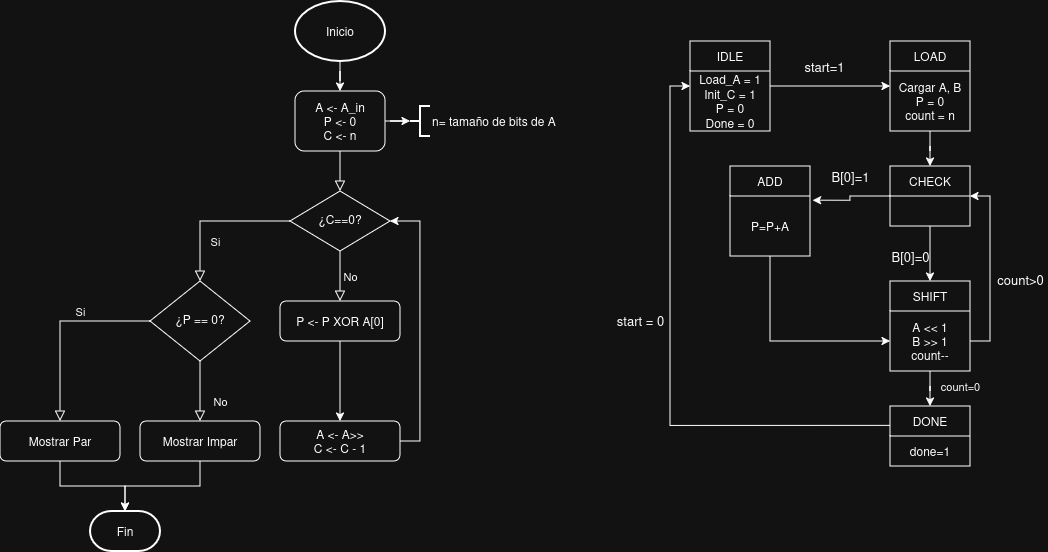

The diagram above was exported from draw.io. Its source (the exported page's mxGraphModel, read from the mxfile embedded in the PNG):
<mxGraphModel dx="1605" dy="1667" grid="1" gridSize="10" guides="1" tooltips="1" connect="1" arrows="1" fold="1" page="1" pageScale="1" pageWidth="827" pageHeight="1169" math="0" shadow="0">
  <root>
    <mxCell id="WIyWlLk6GJQsqaUBKTNV-0" />
    <mxCell id="WIyWlLk6GJQsqaUBKTNV-1" parent="WIyWlLk6GJQsqaUBKTNV-0" />
    <mxCell id="WIyWlLk6GJQsqaUBKTNV-2" edge="1" parent="WIyWlLk6GJQsqaUBKTNV-1" source="WIyWlLk6GJQsqaUBKTNV-3" style="rounded=0;html=1;jettySize=auto;orthogonalLoop=1;fontSize=11;endArrow=block;endFill=0;endSize=8;strokeWidth=1;shadow=0;labelBackgroundColor=none;edgeStyle=orthogonalEdgeStyle;" target="WIyWlLk6GJQsqaUBKTNV-6" value="">
      <mxGeometry relative="1" as="geometry" />
    </mxCell>
    <mxCell id="4fhmyM_3u30k6cQqfhcb-11" edge="1" parent="WIyWlLk6GJQsqaUBKTNV-1" source="WIyWlLk6GJQsqaUBKTNV-3" style="edgeStyle=orthogonalEdgeStyle;rounded=0;orthogonalLoop=1;jettySize=auto;html=1;" target="4fhmyM_3u30k6cQqfhcb-9" value="">
      <mxGeometry relative="1" as="geometry" />
    </mxCell>
    <mxCell id="WIyWlLk6GJQsqaUBKTNV-3" parent="WIyWlLk6GJQsqaUBKTNV-1" style="rounded=1;whiteSpace=wrap;html=1;fontSize=12;glass=0;strokeWidth=1;shadow=0;" value="&lt;div&gt;A &amp;lt;- A_in&lt;/div&gt;&lt;div&gt;P &amp;lt;- 0&lt;/div&gt;&lt;div&gt;C &amp;lt;- n&lt;/div&gt;" vertex="1">
      <mxGeometry height="60" width="90" x="175" y="80" as="geometry" />
    </mxCell>
    <mxCell id="WIyWlLk6GJQsqaUBKTNV-4" edge="1" parent="WIyWlLk6GJQsqaUBKTNV-1" source="WIyWlLk6GJQsqaUBKTNV-6" style="rounded=0;html=1;jettySize=auto;orthogonalLoop=1;fontSize=11;endArrow=block;endFill=0;endSize=8;strokeWidth=1;shadow=0;labelBackgroundColor=none;edgeStyle=orthogonalEdgeStyle;" target="WIyWlLk6GJQsqaUBKTNV-10" value="Si">
      <mxGeometry relative="1" y="20" as="geometry">
        <mxPoint as="offset" />
      </mxGeometry>
    </mxCell>
    <mxCell id="WIyWlLk6GJQsqaUBKTNV-5" edge="1" parent="WIyWlLk6GJQsqaUBKTNV-1" source="WIyWlLk6GJQsqaUBKTNV-6" style="edgeStyle=orthogonalEdgeStyle;rounded=0;html=1;jettySize=auto;orthogonalLoop=1;fontSize=11;endArrow=block;endFill=0;endSize=8;strokeWidth=1;shadow=0;labelBackgroundColor=none;" target="WIyWlLk6GJQsqaUBKTNV-7" value="No">
      <mxGeometry relative="1" y="10" as="geometry">
        <mxPoint as="offset" />
      </mxGeometry>
    </mxCell>
    <mxCell id="WIyWlLk6GJQsqaUBKTNV-6" parent="WIyWlLk6GJQsqaUBKTNV-1" style="rhombus;whiteSpace=wrap;html=1;shadow=0;fontFamily=Helvetica;fontSize=12;align=center;strokeWidth=1;spacing=6;spacingTop=-4;" value="¿C==0?" vertex="1">
      <mxGeometry height="60" width="100" x="170" y="180" as="geometry" />
    </mxCell>
    <mxCell id="4fhmyM_3u30k6cQqfhcb-3" edge="1" parent="WIyWlLk6GJQsqaUBKTNV-1" source="WIyWlLk6GJQsqaUBKTNV-7" style="edgeStyle=orthogonalEdgeStyle;rounded=0;orthogonalLoop=1;jettySize=auto;html=1;" target="4fhmyM_3u30k6cQqfhcb-2" value="">
      <mxGeometry relative="1" as="geometry" />
    </mxCell>
    <mxCell id="WIyWlLk6GJQsqaUBKTNV-7" parent="WIyWlLk6GJQsqaUBKTNV-1" style="rounded=1;whiteSpace=wrap;html=1;fontSize=12;glass=0;strokeWidth=1;shadow=0;" value="P &amp;lt;- P XOR A[0]" vertex="1">
      <mxGeometry height="40" width="120" x="160" y="290" as="geometry" />
    </mxCell>
    <mxCell id="WIyWlLk6GJQsqaUBKTNV-8" edge="1" parent="WIyWlLk6GJQsqaUBKTNV-1" source="WIyWlLk6GJQsqaUBKTNV-10" style="rounded=0;html=1;jettySize=auto;orthogonalLoop=1;fontSize=11;endArrow=block;endFill=0;endSize=8;strokeWidth=1;shadow=0;labelBackgroundColor=none;edgeStyle=orthogonalEdgeStyle;" target="WIyWlLk6GJQsqaUBKTNV-11" value="No">
      <mxGeometry relative="1" x="0.3333" y="20" as="geometry">
        <mxPoint as="offset" />
      </mxGeometry>
    </mxCell>
    <mxCell id="WIyWlLk6GJQsqaUBKTNV-9" edge="1" parent="WIyWlLk6GJQsqaUBKTNV-1" source="WIyWlLk6GJQsqaUBKTNV-10" style="edgeStyle=orthogonalEdgeStyle;rounded=0;html=1;jettySize=auto;orthogonalLoop=1;fontSize=11;endArrow=block;endFill=0;endSize=8;strokeWidth=1;shadow=0;labelBackgroundColor=none;" target="WIyWlLk6GJQsqaUBKTNV-12" value="Si">
      <mxGeometry relative="1" x="-0.2627" y="-10" as="geometry">
        <mxPoint as="offset" />
      </mxGeometry>
    </mxCell>
    <mxCell id="WIyWlLk6GJQsqaUBKTNV-10" parent="WIyWlLk6GJQsqaUBKTNV-1" style="rhombus;whiteSpace=wrap;html=1;shadow=0;fontFamily=Helvetica;fontSize=12;align=center;strokeWidth=1;spacing=6;spacingTop=-4;" value="¿P == 0?" vertex="1">
      <mxGeometry height="80" width="100" x="30" y="270" as="geometry" />
    </mxCell>
    <mxCell id="4fhmyM_3u30k6cQqfhcb-8" edge="1" parent="WIyWlLk6GJQsqaUBKTNV-1" source="WIyWlLk6GJQsqaUBKTNV-11" style="edgeStyle=orthogonalEdgeStyle;rounded=0;orthogonalLoop=1;jettySize=auto;html=1;" target="4fhmyM_3u30k6cQqfhcb-6" value="">
      <mxGeometry relative="1" as="geometry" />
    </mxCell>
    <mxCell id="WIyWlLk6GJQsqaUBKTNV-11" parent="WIyWlLk6GJQsqaUBKTNV-1" style="rounded=1;whiteSpace=wrap;html=1;fontSize=12;glass=0;strokeWidth=1;shadow=0;" value="Mostrar Impar" vertex="1">
      <mxGeometry height="40" width="120" x="20" y="410" as="geometry" />
    </mxCell>
    <mxCell id="4fhmyM_3u30k6cQqfhcb-7" edge="1" parent="WIyWlLk6GJQsqaUBKTNV-1" source="WIyWlLk6GJQsqaUBKTNV-12" style="edgeStyle=orthogonalEdgeStyle;rounded=0;orthogonalLoop=1;jettySize=auto;html=1;" target="4fhmyM_3u30k6cQqfhcb-6" value="">
      <mxGeometry relative="1" as="geometry" />
    </mxCell>
    <mxCell id="WIyWlLk6GJQsqaUBKTNV-12" parent="WIyWlLk6GJQsqaUBKTNV-1" style="rounded=1;whiteSpace=wrap;html=1;fontSize=12;glass=0;strokeWidth=1;shadow=0;" value="Mostrar Par" vertex="1">
      <mxGeometry height="40" width="120" x="-120" y="410" as="geometry" />
    </mxCell>
    <mxCell id="4fhmyM_3u30k6cQqfhcb-1" edge="1" parent="WIyWlLk6GJQsqaUBKTNV-1" source="4fhmyM_3u30k6cQqfhcb-0" style="edgeStyle=orthogonalEdgeStyle;rounded=0;orthogonalLoop=1;jettySize=auto;html=1;" target="WIyWlLk6GJQsqaUBKTNV-3" value="">
      <mxGeometry relative="1" as="geometry" />
    </mxCell>
    <mxCell id="4fhmyM_3u30k6cQqfhcb-0" parent="WIyWlLk6GJQsqaUBKTNV-1" style="strokeWidth=2;html=1;shape=mxgraph.flowchart.start_2;whiteSpace=wrap;" value="Inicio" vertex="1">
      <mxGeometry height="60" width="90" x="175" y="-10" as="geometry" />
    </mxCell>
    <mxCell id="4fhmyM_3u30k6cQqfhcb-5" edge="1" parent="WIyWlLk6GJQsqaUBKTNV-1" source="4fhmyM_3u30k6cQqfhcb-2" style="edgeStyle=orthogonalEdgeStyle;rounded=0;orthogonalLoop=1;jettySize=auto;html=1;exitX=1;exitY=0.5;exitDx=0;exitDy=0;entryX=1;entryY=0.5;entryDx=0;entryDy=0;" target="WIyWlLk6GJQsqaUBKTNV-6">
      <mxGeometry relative="1" as="geometry" />
    </mxCell>
    <mxCell id="4fhmyM_3u30k6cQqfhcb-2" parent="WIyWlLk6GJQsqaUBKTNV-1" style="rounded=1;whiteSpace=wrap;html=1;fontSize=12;glass=0;strokeWidth=1;shadow=0;" value="&lt;div&gt;A &amp;lt;- A&amp;gt;&amp;gt;&lt;/div&gt;&lt;div&gt;C &amp;lt;- C - 1&lt;/div&gt;" vertex="1">
      <mxGeometry height="40" width="120" x="160" y="410" as="geometry" />
    </mxCell>
    <mxCell id="4fhmyM_3u30k6cQqfhcb-6" parent="WIyWlLk6GJQsqaUBKTNV-1" style="strokeWidth=2;html=1;shape=mxgraph.flowchart.terminator;whiteSpace=wrap;" value="Fin" vertex="1">
      <mxGeometry height="40" width="70" x="-30" y="500" as="geometry" />
    </mxCell>
    <mxCell id="4fhmyM_3u30k6cQqfhcb-9" parent="WIyWlLk6GJQsqaUBKTNV-1" style="strokeWidth=2;html=1;shape=mxgraph.flowchart.annotation_2;align=left;labelPosition=right;pointerEvents=1;" value="n= tamaño de bits de A" vertex="1">
      <mxGeometry height="30" width="20" x="290" y="95" as="geometry" />
    </mxCell>
    <mxCell id="4fhmyM_3u30k6cQqfhcb-30" edge="1" parent="WIyWlLk6GJQsqaUBKTNV-1" source="4fhmyM_3u30k6cQqfhcb-31" style="edgeStyle=orthogonalEdgeStyle;rounded=0;orthogonalLoop=1;jettySize=auto;html=1;" target="4fhmyM_3u30k6cQqfhcb-33" value="&lt;font style=&quot;font-size: 13px;&quot;&gt;start=1&lt;/font&gt;">
      <mxGeometry relative="1" x="-0.0909" y="20" as="geometry">
        <mxPoint as="offset" />
      </mxGeometry>
    </mxCell>
    <mxCell id="4fhmyM_3u30k6cQqfhcb-31" parent="WIyWlLk6GJQsqaUBKTNV-1" style="swimlane;fontStyle=0;childLayout=stackLayout;horizontal=1;startSize=30;horizontalStack=0;resizeParent=1;resizeParentMax=0;resizeLast=0;collapsible=1;marginBottom=0;whiteSpace=wrap;html=1;" value="IDLE" vertex="1">
      <mxGeometry height="90" width="80" x="570" y="30" as="geometry" />
    </mxCell>
    <mxCell id="4fhmyM_3u30k6cQqfhcb-48" parent="4fhmyM_3u30k6cQqfhcb-31" style="text;html=1;whiteSpace=wrap;strokeColor=none;fillColor=none;align=center;verticalAlign=middle;rounded=0;" value="&lt;span&gt;Load_A = 1&lt;/span&gt;&lt;br&gt;&lt;span&gt;Init_C = 1&lt;/span&gt;&lt;br&gt;&lt;span&gt;P = 0&lt;/span&gt;&lt;br&gt;&lt;span&gt;Done = 0&lt;/span&gt;" vertex="1">
      <mxGeometry height="60" width="80" y="30" as="geometry" />
    </mxCell>
    <mxCell id="4fhmyM_3u30k6cQqfhcb-32" edge="1" parent="WIyWlLk6GJQsqaUBKTNV-1" source="4fhmyM_3u30k6cQqfhcb-33" style="edgeStyle=orthogonalEdgeStyle;rounded=0;orthogonalLoop=1;jettySize=auto;html=1;" target="4fhmyM_3u30k6cQqfhcb-37" value="">
      <mxGeometry relative="1" as="geometry" />
    </mxCell>
    <mxCell id="4fhmyM_3u30k6cQqfhcb-33" parent="WIyWlLk6GJQsqaUBKTNV-1" style="swimlane;fontStyle=0;childLayout=stackLayout;horizontal=1;startSize=30;horizontalStack=0;resizeParent=1;resizeParentMax=0;resizeLast=0;collapsible=1;marginBottom=0;whiteSpace=wrap;html=1;" value="LOAD" vertex="1">
      <mxGeometry height="90" width="80" x="770" y="30" as="geometry" />
    </mxCell>
    <mxCell id="4fhmyM_3u30k6cQqfhcb-34" parent="4fhmyM_3u30k6cQqfhcb-33" style="text;html=1;whiteSpace=wrap;strokeColor=none;fillColor=none;align=center;verticalAlign=middle;rounded=0;" value="&lt;div&gt;Cargar A, B&lt;/div&gt;&lt;div&gt;P = 0&lt;/div&gt;&lt;div&gt;count = n&lt;/div&gt;" vertex="1">
      <mxGeometry height="60" width="80" y="30" as="geometry" />
    </mxCell>
    <mxCell id="4fhmyM_3u30k6cQqfhcb-35" edge="1" parent="WIyWlLk6GJQsqaUBKTNV-1" source="4fhmyM_3u30k6cQqfhcb-37" style="edgeStyle=orthogonalEdgeStyle;rounded=0;orthogonalLoop=1;jettySize=auto;html=1;entryX=1.034;entryY=0.07;entryDx=0;entryDy=0;entryPerimeter=0;" target="4fhmyM_3u30k6cQqfhcb-39" value="&lt;font style=&quot;font-size: 13px;&quot;&gt;B[0]=1&lt;/font&gt;">
      <mxGeometry relative="1" x="-0.0192" y="-20" as="geometry">
        <mxPoint x="20" y="-20" as="offset" />
      </mxGeometry>
    </mxCell>
    <mxCell id="4fhmyM_3u30k6cQqfhcb-36" edge="1" parent="WIyWlLk6GJQsqaUBKTNV-1" source="4fhmyM_3u30k6cQqfhcb-37" style="edgeStyle=orthogonalEdgeStyle;rounded=0;orthogonalLoop=1;jettySize=auto;html=1;entryX=0.5;entryY=0;entryDx=0;entryDy=0;" target="4fhmyM_3u30k6cQqfhcb-40" value="&lt;font style=&quot;font-size: 13px;&quot;&gt;B[0]=0&lt;/font&gt;">
      <mxGeometry relative="1" x="0.0909" y="-20" as="geometry">
        <mxPoint as="offset" />
      </mxGeometry>
    </mxCell>
    <mxCell id="4fhmyM_3u30k6cQqfhcb-37" parent="WIyWlLk6GJQsqaUBKTNV-1" style="swimlane;fontStyle=0;childLayout=stackLayout;horizontal=1;startSize=30;horizontalStack=0;resizeParent=1;resizeParentMax=0;resizeLast=0;collapsible=1;marginBottom=0;whiteSpace=wrap;html=1;" value="CHECK" vertex="1">
      <mxGeometry height="60" width="80" x="770" y="155" as="geometry" />
    </mxCell>
    <mxCell id="4fhmyM_3u30k6cQqfhcb-38" parent="WIyWlLk6GJQsqaUBKTNV-1" style="swimlane;fontStyle=0;childLayout=stackLayout;horizontal=1;startSize=30;horizontalStack=0;resizeParent=1;resizeParentMax=0;resizeLast=0;collapsible=1;marginBottom=0;whiteSpace=wrap;html=1;" value="ADD" vertex="1">
      <mxGeometry height="90" width="80" x="610" y="155" as="geometry" />
    </mxCell>
    <mxCell id="4fhmyM_3u30k6cQqfhcb-39" parent="4fhmyM_3u30k6cQqfhcb-38" style="text;html=1;whiteSpace=wrap;strokeColor=none;fillColor=none;align=center;verticalAlign=middle;rounded=0;" value="P=P+A" vertex="1">
      <mxGeometry height="60" width="80" y="30" as="geometry" />
    </mxCell>
    <mxCell id="4fhmyM_3u30k6cQqfhcb-40" parent="WIyWlLk6GJQsqaUBKTNV-1" style="swimlane;fontStyle=0;childLayout=stackLayout;horizontal=1;startSize=30;horizontalStack=0;resizeParent=1;resizeParentMax=0;resizeLast=0;collapsible=1;marginBottom=0;whiteSpace=wrap;html=1;" value="SHIFT" vertex="1">
      <mxGeometry height="90" width="80" x="770" y="270" as="geometry" />
    </mxCell>
    <mxCell id="4fhmyM_3u30k6cQqfhcb-41" parent="4fhmyM_3u30k6cQqfhcb-40" style="text;html=1;whiteSpace=wrap;strokeColor=none;fillColor=none;align=center;verticalAlign=middle;rounded=0;" value="&lt;div&gt;A &amp;lt;&amp;lt; 1&lt;/div&gt;&lt;div&gt;B &amp;gt;&amp;gt; 1&lt;/div&gt;&lt;div&gt;count--&lt;/div&gt;" vertex="1">
      <mxGeometry height="60" width="80" y="30" as="geometry" />
    </mxCell>
    <mxCell id="4fhmyM_3u30k6cQqfhcb-42" edge="1" parent="WIyWlLk6GJQsqaUBKTNV-1" source="4fhmyM_3u30k6cQqfhcb-39" style="edgeStyle=orthogonalEdgeStyle;rounded=0;orthogonalLoop=1;jettySize=auto;html=1;entryX=0;entryY=0.5;entryDx=0;entryDy=0;exitX=0.5;exitY=1;exitDx=0;exitDy=0;" target="4fhmyM_3u30k6cQqfhcb-41" value="">
      <mxGeometry relative="1" as="geometry" />
    </mxCell>
    <mxCell id="4fhmyM_3u30k6cQqfhcb-43" edge="1" parent="WIyWlLk6GJQsqaUBKTNV-1" source="4fhmyM_3u30k6cQqfhcb-41" style="edgeStyle=orthogonalEdgeStyle;rounded=0;orthogonalLoop=1;jettySize=auto;html=1;exitX=1;exitY=0.5;exitDx=0;exitDy=0;entryX=1;entryY=0.5;entryDx=0;entryDy=0;" target="4fhmyM_3u30k6cQqfhcb-37" value="&lt;table&gt;&lt;tbody&gt;&lt;tr&gt;&lt;td data-start=&quot;1440&quot; data-end=&quot;1458&quot; data-col-size=&quot;sm&quot;&gt;&lt;/td&gt;&lt;/tr&gt;&lt;/tbody&gt;&lt;/table&gt;&lt;table&gt;&lt;tbody&gt;&lt;tr&gt;&lt;td data-start=&quot;1458&quot; data-end=&quot;1468&quot; data-col-size=&quot;sm&quot;&gt;&lt;font style=&quot;font-size: 13px;&quot;&gt;count&amp;gt;0&lt;/font&gt;&lt;/td&gt;&lt;/tr&gt;&lt;/tbody&gt;&lt;/table&gt;">
      <mxGeometry relative="1" x="-0.0809" y="-30" as="geometry">
        <mxPoint as="offset" />
      </mxGeometry>
    </mxCell>
    <mxCell id="4fhmyM_3u30k6cQqfhcb-44" parent="WIyWlLk6GJQsqaUBKTNV-1" style="swimlane;fontStyle=0;childLayout=stackLayout;horizontal=1;startSize=30;horizontalStack=0;resizeParent=1;resizeParentMax=0;resizeLast=0;collapsible=1;marginBottom=0;whiteSpace=wrap;html=1;" value="DONE" vertex="1">
      <mxGeometry height="60" width="80" x="770" y="395" as="geometry" />
    </mxCell>
    <mxCell id="4fhmyM_3u30k6cQqfhcb-45" parent="4fhmyM_3u30k6cQqfhcb-44" style="text;html=1;whiteSpace=wrap;strokeColor=none;fillColor=none;align=center;verticalAlign=middle;rounded=0;" value="done=1" vertex="1">
      <mxGeometry height="30" width="80" y="30" as="geometry" />
    </mxCell>
    <mxCell id="4fhmyM_3u30k6cQqfhcb-46" edge="1" parent="WIyWlLk6GJQsqaUBKTNV-1" source="4fhmyM_3u30k6cQqfhcb-41" style="edgeStyle=orthogonalEdgeStyle;rounded=0;orthogonalLoop=1;jettySize=auto;html=1;" target="4fhmyM_3u30k6cQqfhcb-44" value="count=0">
      <mxGeometry relative="1" x="-0.3333" y="30" as="geometry">
        <mxPoint as="offset" />
      </mxGeometry>
    </mxCell>
    <mxCell id="4fhmyM_3u30k6cQqfhcb-47" edge="1" parent="WIyWlLk6GJQsqaUBKTNV-1" source="4fhmyM_3u30k6cQqfhcb-44" style="edgeStyle=orthogonalEdgeStyle;rounded=0;orthogonalLoop=1;jettySize=auto;html=1;entryX=0;entryY=0.5;entryDx=0;entryDy=0;exitX=-0.005;exitY=0.323;exitDx=0;exitDy=0;exitPerimeter=0;" target="4fhmyM_3u30k6cQqfhcb-31" value="&lt;font style=&quot;font-size: 13px;&quot;&gt;start = 0&lt;/font&gt;">
      <mxGeometry relative="1" x="0.1213" y="30" as="geometry">
        <mxPoint as="offset" />
        <mxPoint x="770" y="405" as="sourcePoint" />
      </mxGeometry>
    </mxCell>
  </root>
</mxGraphModel>